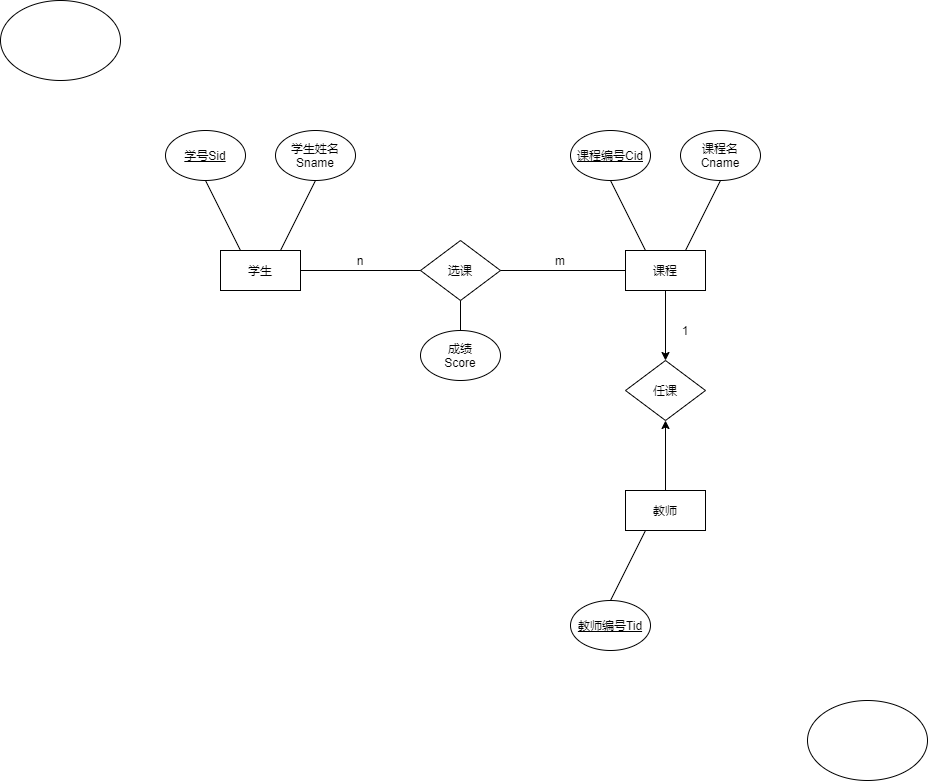

The diagram above was exported from draw.io. Its source (the exported page's mxGraphModel, read from the mxfile embedded in the PNG):
<mxGraphModel dx="1936" dy="516" grid="1" gridSize="10" guides="1" tooltips="1" connect="1" arrows="1" fold="1" page="1" pageScale="1" pageWidth="827" pageHeight="1169" math="0" shadow="0">
  <root>
    <mxCell id="0" />
    <mxCell id="1" parent="0" />
    <mxCell id="2" value="选课" style="rhombus;whiteSpace=wrap;html=1;" vertex="1" parent="1">
      <mxGeometry x="320" y="250" width="80" height="60" as="geometry" />
    </mxCell>
    <mxCell id="3" value="" style="endArrow=none;html=1;exitX=0;exitY=0.5;exitDx=0;exitDy=0;" edge="1" parent="1" source="2">
      <mxGeometry width="50" height="50" relative="1" as="geometry">
        <mxPoint x="390" y="290" as="sourcePoint" />
        <mxPoint x="200" y="280" as="targetPoint" />
      </mxGeometry>
    </mxCell>
    <mxCell id="4" value="学生" style="rounded=0;whiteSpace=wrap;html=1;" vertex="1" parent="1">
      <mxGeometry x="120" y="260" width="80" height="40" as="geometry" />
    </mxCell>
    <mxCell id="5" value="学号Sid" style="ellipse;whiteSpace=wrap;html=1;verticalAlign=middle;fontStyle=4" vertex="1" parent="1">
      <mxGeometry x="65" y="140" width="80" height="50" as="geometry" />
    </mxCell>
    <mxCell id="6" value="学生姓名Sname" style="ellipse;whiteSpace=wrap;html=1;" vertex="1" parent="1">
      <mxGeometry x="175" y="140" width="80" height="50" as="geometry" />
    </mxCell>
    <mxCell id="8" value="" style="endArrow=none;html=1;exitX=0.5;exitY=1;exitDx=0;exitDy=0;entryX=0.25;entryY=0;entryDx=0;entryDy=0;" edge="1" parent="1" source="5" target="4">
      <mxGeometry width="50" height="50" relative="1" as="geometry">
        <mxPoint x="390" y="290" as="sourcePoint" />
        <mxPoint x="440" y="240" as="targetPoint" />
      </mxGeometry>
    </mxCell>
    <mxCell id="9" value="" style="endArrow=none;html=1;exitX=0.5;exitY=1;exitDx=0;exitDy=0;entryX=0.75;entryY=0;entryDx=0;entryDy=0;" edge="1" parent="1" source="6" target="4">
      <mxGeometry width="50" height="50" relative="1" as="geometry">
        <mxPoint x="100" y="200" as="sourcePoint" />
        <mxPoint x="150" y="270" as="targetPoint" />
      </mxGeometry>
    </mxCell>
    <mxCell id="10" value="课程" style="rounded=0;whiteSpace=wrap;html=1;" vertex="1" parent="1">
      <mxGeometry x="525" y="260" width="80" height="40" as="geometry" />
    </mxCell>
    <mxCell id="11" value="课程编号Cid" style="ellipse;whiteSpace=wrap;html=1;verticalAlign=middle;fontStyle=4" vertex="1" parent="1">
      <mxGeometry x="470" y="140" width="80" height="50" as="geometry" />
    </mxCell>
    <mxCell id="12" value="课程名&lt;br&gt;Cname" style="ellipse;whiteSpace=wrap;html=1;" vertex="1" parent="1">
      <mxGeometry x="580" y="140" width="80" height="50" as="geometry" />
    </mxCell>
    <mxCell id="13" value="" style="endArrow=none;html=1;exitX=0.5;exitY=1;exitDx=0;exitDy=0;entryX=0.25;entryY=0;entryDx=0;entryDy=0;" edge="1" source="11" target="10" parent="1">
      <mxGeometry width="50" height="50" relative="1" as="geometry">
        <mxPoint x="795" y="290" as="sourcePoint" />
        <mxPoint x="845" y="240" as="targetPoint" />
      </mxGeometry>
    </mxCell>
    <mxCell id="14" value="" style="endArrow=none;html=1;exitX=0.5;exitY=1;exitDx=0;exitDy=0;entryX=0.75;entryY=0;entryDx=0;entryDy=0;" edge="1" source="12" target="10" parent="1">
      <mxGeometry width="50" height="50" relative="1" as="geometry">
        <mxPoint x="505" y="200" as="sourcePoint" />
        <mxPoint x="555" y="270" as="targetPoint" />
      </mxGeometry>
    </mxCell>
    <mxCell id="15" value="" style="endArrow=none;html=1;exitX=0;exitY=0.5;exitDx=0;exitDy=0;entryX=1;entryY=0.5;entryDx=0;entryDy=0;" edge="1" parent="1" source="10" target="2">
      <mxGeometry width="50" height="50" relative="1" as="geometry">
        <mxPoint x="330" y="290" as="sourcePoint" />
        <mxPoint x="210" y="290" as="targetPoint" />
      </mxGeometry>
    </mxCell>
    <mxCell id="16" value="n" style="text;html=1;strokeColor=none;fillColor=none;align=center;verticalAlign=middle;whiteSpace=wrap;rounded=0;" vertex="1" parent="1">
      <mxGeometry x="240" y="260" width="40" height="20" as="geometry" />
    </mxCell>
    <mxCell id="17" value="m" style="text;html=1;strokeColor=none;fillColor=none;align=center;verticalAlign=middle;whiteSpace=wrap;rounded=0;" vertex="1" parent="1">
      <mxGeometry x="440" y="260" width="40" height="20" as="geometry" />
    </mxCell>
    <mxCell id="18" value="成绩&lt;br&gt;Score" style="ellipse;whiteSpace=wrap;html=1;" vertex="1" parent="1">
      <mxGeometry x="320" y="340" width="80" height="50" as="geometry" />
    </mxCell>
    <mxCell id="19" value="" style="endArrow=none;html=1;exitX=0.5;exitY=1;exitDx=0;exitDy=0;entryX=0.5;entryY=0;entryDx=0;entryDy=0;" edge="1" parent="1" source="2" target="18">
      <mxGeometry width="50" height="50" relative="1" as="geometry">
        <mxPoint x="390" y="290" as="sourcePoint" />
        <mxPoint x="440" y="240" as="targetPoint" />
      </mxGeometry>
    </mxCell>
    <mxCell id="20" value="" style="endArrow=classic;html=1;exitX=0.5;exitY=1;exitDx=0;exitDy=0;entryX=0.5;entryY=0;entryDx=0;entryDy=0;" edge="1" parent="1" source="10" target="21">
      <mxGeometry width="50" height="50" relative="1" as="geometry">
        <mxPoint x="390" y="290" as="sourcePoint" />
        <mxPoint x="565" y="370" as="targetPoint" />
      </mxGeometry>
    </mxCell>
    <mxCell id="21" value="任课" style="rhombus;whiteSpace=wrap;html=1;" vertex="1" parent="1">
      <mxGeometry x="525" y="370" width="80" height="60" as="geometry" />
    </mxCell>
    <mxCell id="22" value="教师" style="rounded=0;whiteSpace=wrap;html=1;" vertex="1" parent="1">
      <mxGeometry x="525" y="500" width="80" height="40" as="geometry" />
    </mxCell>
    <mxCell id="23" value="" style="endArrow=classic;html=1;exitX=0.5;exitY=0;exitDx=0;exitDy=0;entryX=0.5;entryY=1;entryDx=0;entryDy=0;" edge="1" parent="1" source="22" target="21">
      <mxGeometry width="50" height="50" relative="1" as="geometry">
        <mxPoint x="575" y="310" as="sourcePoint" />
        <mxPoint x="575" y="380" as="targetPoint" />
      </mxGeometry>
    </mxCell>
    <mxCell id="24" value="1" style="text;html=1;strokeColor=none;fillColor=none;align=center;verticalAlign=middle;whiteSpace=wrap;rounded=0;" vertex="1" parent="1">
      <mxGeometry x="565" y="330" width="40" height="20" as="geometry" />
    </mxCell>
    <mxCell id="25" value="教师编号Tid" style="ellipse;whiteSpace=wrap;html=1;verticalAlign=middle;fontStyle=4" vertex="1" parent="1">
      <mxGeometry x="470" y="610" width="80" height="50" as="geometry" />
    </mxCell>
    <mxCell id="26" value="" style="endArrow=none;html=1;entryX=0.25;entryY=1;entryDx=0;entryDy=0;exitX=0.5;exitY=0;exitDx=0;exitDy=0;" edge="1" parent="1" source="25" target="22">
      <mxGeometry width="50" height="50" relative="1" as="geometry">
        <mxPoint x="390" y="490" as="sourcePoint" />
        <mxPoint x="440" y="440" as="targetPoint" />
      </mxGeometry>
    </mxCell>
    <mxCell id="27" value="" style="ellipse;whiteSpace=wrap;html=1;" vertex="1" parent="1">
      <mxGeometry x="-100" y="10" width="120" height="80" as="geometry" />
    </mxCell>
    <mxCell id="28" value="" style="ellipse;whiteSpace=wrap;html=1;" vertex="1" parent="1">
      <mxGeometry x="707" y="710" width="120" height="80" as="geometry" />
    </mxCell>
  </root>
</mxGraphModel>